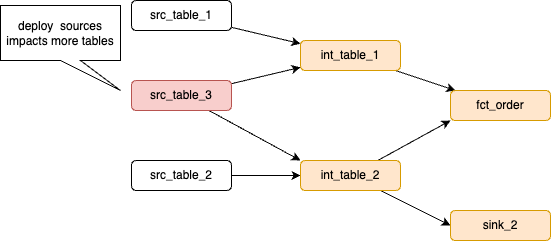

The diagram above was exported from draw.io. Its source (the exported page's mxGraphModel, read from the mxfile embedded in the PNG):
<mxGraphModel dx="1822" dy="577" grid="1" gridSize="10" guides="1" tooltips="1" connect="1" arrows="1" fold="1" page="1" pageScale="1" pageWidth="850" pageHeight="1100" math="0" shadow="0">
  <root>
    <mxCell id="0" />
    <mxCell id="1" parent="0" />
    <mxCell id="9" style="edgeStyle=none;html=1;" parent="1" source="2" target="8" edge="1">
      <mxGeometry relative="1" as="geometry" />
    </mxCell>
    <mxCell id="2" value="src_table_2" style="rounded=1;whiteSpace=wrap;html=1;" parent="1" vertex="1">
      <mxGeometry x="41" y="180" width="100" height="30" as="geometry" />
    </mxCell>
    <mxCell id="7" style="edgeStyle=none;html=1;" parent="1" source="3" target="5" edge="1">
      <mxGeometry relative="1" as="geometry" />
    </mxCell>
    <mxCell id="16" style="edgeStyle=none;html=1;entryX=0;entryY=0;entryDx=0;entryDy=0;" edge="1" parent="1" source="3" target="8">
      <mxGeometry relative="1" as="geometry" />
    </mxCell>
    <mxCell id="3" value="src_table_3" style="rounded=1;whiteSpace=wrap;html=1;fillColor=#f8cecc;strokeColor=#b85450;" parent="1" vertex="1">
      <mxGeometry x="41" y="100" width="100" height="30" as="geometry" />
    </mxCell>
    <mxCell id="6" style="edgeStyle=none;html=1;" parent="1" source="4" target="5" edge="1">
      <mxGeometry relative="1" as="geometry" />
    </mxCell>
    <mxCell id="4" value="src_table_1" style="rounded=1;whiteSpace=wrap;html=1;" parent="1" vertex="1">
      <mxGeometry x="41" y="20" width="100" height="30" as="geometry" />
    </mxCell>
    <mxCell id="11" style="edgeStyle=none;html=1;" parent="1" source="5" target="10" edge="1">
      <mxGeometry relative="1" as="geometry" />
    </mxCell>
    <mxCell id="5" value="int_table_1" style="rounded=1;whiteSpace=wrap;html=1;fillColor=#ffe6cc;strokeColor=#d79b00;" parent="1" vertex="1">
      <mxGeometry x="210" y="60" width="100" height="30" as="geometry" />
    </mxCell>
    <mxCell id="12" style="edgeStyle=none;html=1;entryX=0;entryY=1;entryDx=0;entryDy=0;" parent="1" source="8" target="10" edge="1">
      <mxGeometry relative="1" as="geometry" />
    </mxCell>
    <mxCell id="15" style="edgeStyle=none;html=1;entryX=0;entryY=0.5;entryDx=0;entryDy=0;" edge="1" parent="1" source="8" target="14">
      <mxGeometry relative="1" as="geometry" />
    </mxCell>
    <mxCell id="8" value="int_table_2" style="rounded=1;whiteSpace=wrap;html=1;fillColor=#ffe6cc;strokeColor=#d79b00;" parent="1" vertex="1">
      <mxGeometry x="210" y="180" width="100" height="30" as="geometry" />
    </mxCell>
    <mxCell id="10" value="fct_order" style="rounded=1;whiteSpace=wrap;html=1;fillColor=#ffe6cc;strokeColor=#d79b00;" parent="1" vertex="1">
      <mxGeometry x="360" y="110" width="100" height="30" as="geometry" />
    </mxCell>
    <mxCell id="13" value="deploy&amp;nbsp; sources impacts more tables" style="shape=callout;whiteSpace=wrap;html=1;perimeter=calloutPerimeter;position2=1;" parent="1" vertex="1">
      <mxGeometry x="-90" y="25" width="120" height="85" as="geometry" />
    </mxCell>
    <mxCell id="14" value="sink_2" style="rounded=1;whiteSpace=wrap;html=1;fillColor=#ffe6cc;strokeColor=#d79b00;" vertex="1" parent="1">
      <mxGeometry x="360" y="230" width="100" height="30" as="geometry" />
    </mxCell>
  </root>
</mxGraphModel>